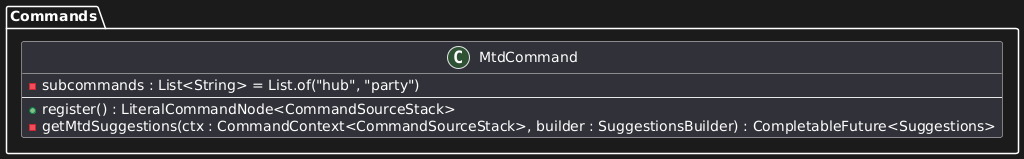

The diagram above was rendered by PlantUML. Its source (embedded in the PNG):
@startuml
folder "Commands" {
    class MtdCommand {
        -subcommands : List<String> = List.of("hub", "party")
        --
        +register() : LiteralCommandNode<CommandSourceStack>
        -getMtdSuggestions(ctx : CommandContext<CommandSourceStack>, builder : SuggestionsBuilder) : CompletableFuture<Suggestions>
    }
}
@enduml